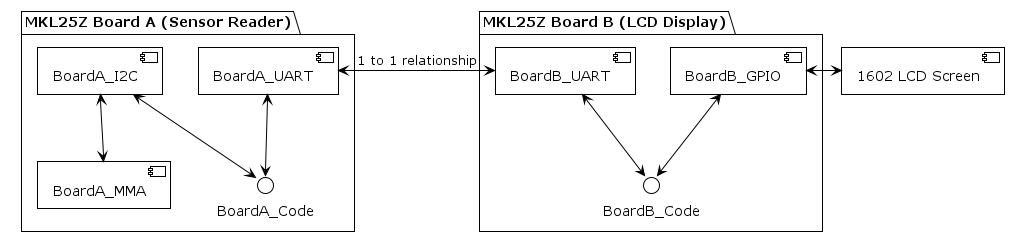

The diagram above was rendered by PlantUML. Its source (embedded in the PNG):
@startuml

!theme plain

component "1602 LCD Screen" as LCD

package "MKL25Z Board A (Sensor Reader)" {
    component BoardA_UART
    component BoardA_I2C
    component BoardA_MMA

    interface BoardA_Code
}

package "MKL25Z Board B (LCD Display)" {
    component BoardB_UART
    component BoardB_GPIO

    interface BoardB_Code
}

' Inter Board connections
BoardA_UART <-r-> BoardB_UART : 1 to 1 relationship

' Board A layout
BoardA_I2C <--> BoardA_MMA
BoardA_I2C <--> BoardA_Code
BoardA_UART <--> BoardA_Code

' Board B layout
BoardB_GPIO <-r-> LCD
BoardB_GPIO <--> BoardB_Code
BoardB_UART <--> BoardB_Code
BoardB_GPIO -[hidden]l- BoardB_UART

@enduml